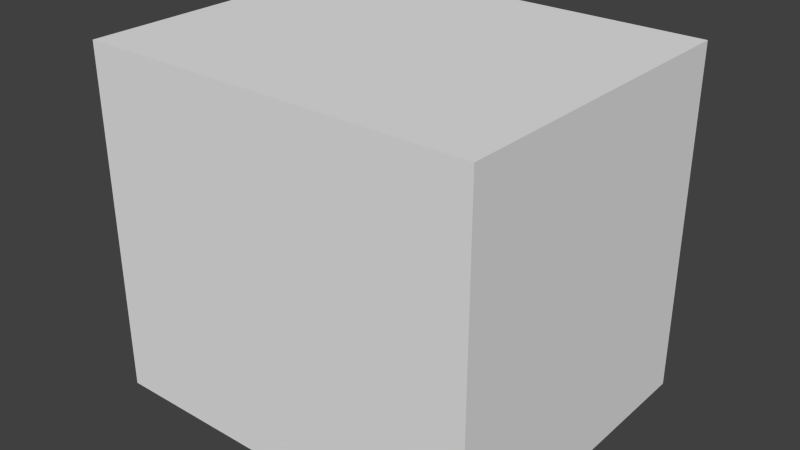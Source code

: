 # Source: exporter.blend  (saved by Blender 2.66.0; exported with 4.5.12 LTS)
import bpy
from mathutils import Matrix  # noqa: F401  (used for matrix-valued properties, if any)

bpy.ops.wm.read_factory_settings(use_empty=True)
scene = bpy.context.scene
scene.name = 'Scene'

# ---- collections
col_collection_1 = bpy.data.collections.new('Collection 1'); scene.collection.children.link(col_collection_1)
col_collection_15 = bpy.data.collections.new('Collection 15'); scene.collection.children.link(col_collection_15)
col_collection_15.hide_render = True
col_collection_15.hide_viewport = True

# ---- world
world_world = bpy.data.worlds.new('World'); scene.world = world_world
world_world.color = (0.05088, 0.05088, 0.05088)
world_world.use_sun_shadow = False
world_world.sun_shadow_jitter_overblur = 0.0
world_world.cycles.sampling_method = 'MANUAL'
world_world.cycles.sample_map_resolution = 256

# ---- meshes
me_tree0 = bpy.data.meshes.new('tree0')
me_tree0.from_pydata([(-1.31, -1.475, -0.03103), (-1.31, 1.279, -0.03103), (2.013, 1.279, -0.03103), (2.013, -1.475, -0.03103), (-1.31, -1.475, 2.888), (-1.31, 1.279, 2.888), (2.013, 1.279, 2.888), (2.013, -1.475, 2.888), (-0.7734, -1.002, -0.02214), (-0.3463, -0.4791, -0.02214), (-0.1437, -0.6446, -0.02214), (-0.5707, -1.167, -0.02214), (-0.7734, -1.002, 1.229), (-0.3463, -0.4791, 1.229), (-0.1437, -0.6446, 1.229), (-0.5707, -1.167, 1.229), (1.324, -0.6707, 0.1758), (1.68, -0.9289, 0.4474), (1.188, -1.089, 0.4474), (0.8848, -0.6707, 0.4474), (1.188, -0.2528, 0.4474), (1.68, -0.4124, 0.4474), (1.46, -1.089, 0.8868), (0.9687, -0.9289, 0.8868), (0.9687, -0.4124, 0.8868), (1.46, -0.2528, 0.8868), (1.764, -0.6707, 0.8868), (1.324, -0.6707, 1.158), (1.533, -0.8225, 0.2492), (1.453, -1.068, 0.4088), (1.244, -0.9163, 0.2492), (1.533, -0.5189, 0.2492), (1.742, -0.6707, 0.4088), (0.9861, -0.9163, 0.4088), (1.066, -0.6707, 0.2492), (0.9861, -0.4251, 0.4088), (1.244, -0.4251, 0.2492), (1.453, -0.2733, 0.4088), (1.791, -0.5189, 0.6671), (1.791, -0.8225, 0.6671), (1.613, -1.068, 0.6671), (1.324, -1.162, 0.6671), (1.035, -1.068, 0.6671), (0.857, -0.8225, 0.6671), (0.857, -0.5189, 0.6671), (1.035, -0.2733, 0.6671), (1.324, -0.1794, 0.6671), (1.613, -0.2733, 0.6671), (1.662, -0.9163, 0.9253), (1.195, -1.068, 0.9253), (0.9063, -0.6707, 0.9253), (1.195, -0.2733, 0.9253), (1.662, -0.4251, 0.9253), (1.582, -0.6707, 1.085), (1.404, -0.9163, 1.085), (1.115, -0.8225, 1.085), (1.115, -0.5189, 1.085), (1.404, -0.4251, 1.085), (2.013, 1.279, -0.03103), (2.013, -1.475, -0.03103), (2.013, 1.279, 2.888), (2.013, -1.475, 2.888), (-1.31, -1.475, -0.03103), (-1.31, 1.279, -0.03103), (-1.31, -1.475, 2.888), (-1.31, 1.279, 2.888), (-1.31, 1.279, 2.888), (2.013, 1.279, 2.888), (2.013, 1.279, -0.03103), (-1.31, 1.279, -0.03103), (2.013, -1.475, 2.888), (-1.31, -1.475, 2.888), (-1.31, -1.475, -0.03103), (2.013, -1.475, -0.03103), (-0.7734, -1.002, 1.229), (-0.7734, -1.002, 1.229), (-0.3463, -0.4791, 1.229), (-0.3463, -0.4791, 1.229), (-0.3463, -0.4791, -0.02214), (-0.3463, -0.4791, -0.02214), (-0.7734, -1.002, -0.02214), (-0.7734, -1.002, -0.02214), (-0.1437, -0.6446, 1.229), (-0.1437, -0.6446, 1.229), (-0.1437, -0.6446, -0.02214), (-0.1437, -0.6446, -0.02214), (-0.5707, -1.167, 1.229), (-0.5707, -1.167, 1.229), (-0.5707, -1.167, -0.02214), (-0.5707, -1.167, -0.02214), (1.533, -0.8225, 0.2492), (1.533, -0.8225, 0.2492), (1.533, -0.8225, 0.2492), (1.533, -0.8225, 0.2492), (1.533, -0.8225, 0.2492), (1.68, -0.9289, 0.4474), (1.68, -0.9289, 0.4474), (1.68, -0.9289, 0.4474), (1.68, -0.9289, 0.4474), (1.453, -1.068, 0.4088), (1.453, -1.068, 0.4088), (1.453, -1.068, 0.4088), (1.453, -1.068, 0.4088), (1.453, -1.068, 0.4088), (1.188, -1.089, 0.4474), (1.188, -1.089, 0.4474), (1.188, -1.089, 0.4474), (1.188, -1.089, 0.4474), (1.244, -0.9163, 0.2492), (1.244, -0.9163, 0.2492), (1.244, -0.9163, 0.2492), (1.244, -0.9163, 0.2492), (1.244, -0.9163, 0.2492), (1.324, -0.6707, 0.1758), (1.324, -0.6707, 0.1758), (1.324, -0.6707, 0.1758), (1.324, -0.6707, 0.1758), (1.533, -0.5189, 0.2492), (1.533, -0.5189, 0.2492), (1.533, -0.5189, 0.2492), (1.533, -0.5189, 0.2492), (1.533, -0.5189, 0.2492), (1.68, -0.4124, 0.4474), (1.68, -0.4124, 0.4474), (1.68, -0.4124, 0.4474), (1.68, -0.4124, 0.4474), (1.742, -0.6707, 0.4088), (1.742, -0.6707, 0.4088), (1.742, -0.6707, 0.4088), (1.742, -0.6707, 0.4088), (1.742, -0.6707, 0.4088), (0.9861, -0.9163, 0.4088), (0.9861, -0.9163, 0.4088), (0.9861, -0.9163, 0.4088), (0.9861, -0.9163, 0.4088), (0.9861, -0.9163, 0.4088), (0.8848, -0.6707, 0.4474), (0.8848, -0.6707, 0.4474), (0.8848, -0.6707, 0.4474), (0.8848, -0.6707, 0.4474), (1.066, -0.6707, 0.2492), (1.066, -0.6707, 0.2492), (1.066, -0.6707, 0.2492), (1.066, -0.6707, 0.2492), (1.066, -0.6707, 0.2492), (0.9861, -0.4251, 0.4088), (0.9861, -0.4251, 0.4088), (0.9861, -0.4251, 0.4088), (0.9861, -0.4251, 0.4088), (0.9861, -0.4251, 0.4088), (1.188, -0.2528, 0.4474), (1.188, -0.2528, 0.4474), (1.188, -0.2528, 0.4474), (1.188, -0.2528, 0.4474), (1.244, -0.4251, 0.2492), (1.244, -0.4251, 0.2492), (1.244, -0.4251, 0.2492), (1.244, -0.4251, 0.2492), (1.244, -0.4251, 0.2492), (1.453, -0.2733, 0.4088), (1.453, -0.2733, 0.4088), (1.453, -0.2733, 0.4088), (1.453, -0.2733, 0.4088), (1.453, -0.2733, 0.4088), (1.791, -0.5189, 0.6671), (1.791, -0.5189, 0.6671), (1.791, -0.5189, 0.6671), (1.791, -0.5189, 0.6671), (1.791, -0.5189, 0.6671), (1.764, -0.6707, 0.8868), (1.764, -0.6707, 0.8868), (1.764, -0.6707, 0.8868), (1.764, -0.6707, 0.8868), (1.791, -0.8225, 0.6671), (1.791, -0.8225, 0.6671), (1.791, -0.8225, 0.6671), (1.791, -0.8225, 0.6671), (1.791, -0.8225, 0.6671), (1.613, -1.068, 0.6671), (1.613, -1.068, 0.6671), (1.613, -1.068, 0.6671), (1.613, -1.068, 0.6671), (1.613, -1.068, 0.6671), (1.46, -1.089, 0.8868), (1.46, -1.089, 0.8868), (1.46, -1.089, 0.8868), (1.46, -1.089, 0.8868), (1.324, -1.162, 0.6671), (1.324, -1.162, 0.6671), (1.324, -1.162, 0.6671), (1.324, -1.162, 0.6671), (1.324, -1.162, 0.6671), (1.035, -1.068, 0.6671), (1.035, -1.068, 0.6671), (1.035, -1.068, 0.6671), (1.035, -1.068, 0.6671), (1.035, -1.068, 0.6671), (0.9687, -0.9289, 0.8868), (0.9687, -0.9289, 0.8868), (0.9687, -0.9289, 0.8868), (0.9687, -0.9289, 0.8868), (0.857, -0.8225, 0.6671), (0.857, -0.8225, 0.6671), (0.857, -0.8225, 0.6671), (0.857, -0.8225, 0.6671), (0.857, -0.8225, 0.6671), (0.857, -0.5189, 0.6671), (0.857, -0.5189, 0.6671), (0.857, -0.5189, 0.6671), (0.857, -0.5189, 0.6671), (0.857, -0.5189, 0.6671), (0.9687, -0.4124, 0.8868), (0.9687, -0.4124, 0.8868), (0.9687, -0.4124, 0.8868), (0.9687, -0.4124, 0.8868), (1.035, -0.2733, 0.6671), (1.035, -0.2733, 0.6671), (1.035, -0.2733, 0.6671), (1.035, -0.2733, 0.6671), (1.035, -0.2733, 0.6671), (1.324, -0.1794, 0.6671), (1.324, -0.1794, 0.6671), (1.324, -0.1794, 0.6671), (1.324, -0.1794, 0.6671), (1.324, -0.1794, 0.6671), (1.46, -0.2528, 0.8868), (1.46, -0.2528, 0.8868), (1.46, -0.2528, 0.8868), (1.46, -0.2528, 0.8868), (1.613, -0.2733, 0.6671), (1.613, -0.2733, 0.6671), (1.613, -0.2733, 0.6671), (1.613, -0.2733, 0.6671), (1.613, -0.2733, 0.6671), (1.662, -0.9163, 0.9253), (1.662, -0.9163, 0.9253), (1.662, -0.9163, 0.9253), (1.662, -0.9163, 0.9253), (1.662, -0.9163, 0.9253), (1.195, -1.068, 0.9253), (1.195, -1.068, 0.9253), (1.195, -1.068, 0.9253), (1.195, -1.068, 0.9253), (1.195, -1.068, 0.9253), (0.9063, -0.6707, 0.9253), (0.9063, -0.6707, 0.9253), (0.9063, -0.6707, 0.9253), (0.9063, -0.6707, 0.9253), (0.9063, -0.6707, 0.9253), (1.195, -0.2733, 0.9253), (1.195, -0.2733, 0.9253), (1.195, -0.2733, 0.9253), (1.195, -0.2733, 0.9253), (1.195, -0.2733, 0.9253), (1.662, -0.4251, 0.9253), (1.662, -0.4251, 0.9253), (1.662, -0.4251, 0.9253), (1.662, -0.4251, 0.9253), (1.662, -0.4251, 0.9253), (1.582, -0.6707, 1.085), (1.582, -0.6707, 1.085), (1.582, -0.6707, 1.085), (1.582, -0.6707, 1.085), (1.582, -0.6707, 1.085), (1.324, -0.6707, 1.158), (1.324, -0.6707, 1.158), (1.324, -0.6707, 1.158), (1.324, -0.6707, 1.158), (1.404, -0.9163, 1.085), (1.404, -0.9163, 1.085), (1.404, -0.9163, 1.085), (1.404, -0.9163, 1.085), (1.404, -0.9163, 1.085), (1.115, -0.8225, 1.085), (1.115, -0.8225, 1.085), (1.115, -0.8225, 1.085), (1.115, -0.8225, 1.085), (1.115, -0.8225, 1.085), (1.115, -0.5189, 1.085), (1.115, -0.5189, 1.085), (1.115, -0.5189, 1.085), (1.115, -0.5189, 1.085), (1.115, -0.5189, 1.085), (1.404, -0.4251, 1.085), (1.404, -0.4251, 1.085), (1.404, -0.4251, 1.085), (1.404, -0.4251, 1.085), (1.404, -0.4251, 1.085)], [], [(66, 6, 2, 1), (70, 71, 72, 3), (0, 69, 68, 73), (7, 67, 5, 4), (12, 13, 9, 8), (76, 14, 10, 78), (82, 15, 11, 84), (86, 74, 80, 88), (81, 79, 85, 89), (87, 83, 77, 75), (16, 90, 30), (17, 28, 32), (113, 109, 34), (114, 141, 36), (115, 155, 117), (95, 127, 39), (18, 29, 41), (19, 33, 43), (20, 35, 45), (122, 37, 47), (97, 174, 178), (106, 188, 192), (138, 202, 206), (152, 216, 220), (123, 230, 164), (183, 48, 54), (197, 49, 55), (211, 50, 56), (225, 51, 57), (169, 52, 259), (108, 100, 104), (112, 91, 101), (93, 96, 99), (126, 31, 21), (130, 92, 118), (94, 116, 120), (140, 132, 136), (144, 110, 133), (111, 105, 131), (154, 146, 150), (158, 142, 147), (143, 137, 145), (119, 160, 124), (121, 156, 161), (157, 151, 159), (173, 38, 26), (177, 128, 165), (129, 125, 167), (187, 40, 22), (191, 102, 179), (103, 98, 181), (201, 42, 23), (205, 134, 193), (135, 107, 195), (215, 44, 24), (219, 148, 207), (149, 139, 209), (229, 46, 25), (233, 162, 221), (163, 153, 223), (180, 235, 185), (182, 175, 236), (176, 170, 234), (194, 240, 199), (196, 189, 241), (190, 184, 239), (208, 245, 213), (210, 203, 246), (204, 198, 244), (222, 250, 227), (224, 217, 251), (218, 212, 249), (166, 255, 171), (168, 231, 256), (232, 226, 254), (268, 53, 27), (272, 237, 260), (238, 172, 262), (273, 269, 264), (277, 242, 270), (243, 186, 271), (278, 274, 265), (282, 247, 275), (248, 200, 276), (283, 279, 266), (287, 252, 280), (253, 214, 281), (261, 284, 267), (263, 257, 285), (258, 228, 286), (60, 61, 59, 58), (64, 65, 63, 62)])
_uv = me_tree0.uv_layers.new(name='UVMap')
_uv.uv.foreach_set('vector', [0.3455, 0.3917, 0.3443, 0.001052, 0.6874, 0.0, 0.6886, 0.3907, 0.001199, 0.3917, 0.0, 0.001053, 0.3431, 0.0, 0.3443, 0.3907, 0.668, 0.7834, 0.3443, 0.7824, 0.3455, 0.3917, 0.6692, 0.3927, 0.6896, 0.3917, 0.6886, 0.06796, 0.999, 0.06701, 1.0, 0.3908, 0.3443, 0.8835, 0.2674, 0.8798, 0.2669, 0.7358, 0.3438, 0.7395, 0.8561, 0.7547, 0.8799, 0.7546, 0.8803, 0.9017, 0.8565, 0.9018, 0.2669, 0.8832, 0.2055, 0.8829, 0.205, 0.7358, 0.2665, 0.7361, 0.8318, 0.7547, 0.8556, 0.7546, 0.8561, 0.9017, 0.8323, 0.9018, 0.5588, 0.8627, 0.5588, 0.7834, 0.5896, 0.7834, 0.5895, 0.8627, 0.4499, 0.7834, 0.4498, 0.8566, 0.4234, 0.8626, 0.4234, 0.7893, 0.1562, 0.7835, 0.1331, 0.7639, 0.1678, 0.7555, 0.02603, 0.7743, 0.02974, 0.748, 0.05302, 0.7597, 0.1562, 0.7835, 0.1678, 0.7555, 0.1865, 0.7858, 0.1562, 0.7835, 0.1865, 0.7858, 0.1634, 0.813, 0.1562, 0.7835, 0.1634, 0.813, 0.1304, 0.7994, 0.02603, 0.7743, 0.05302, 0.7597, 0.04667, 0.7944, 0.727, 0.7794, 0.744, 0.8059, 0.7101, 0.8046, 0.4046, 0.8356, 0.4234, 0.849, 0.3928, 0.8632, 0.3759, 0.7834, 0.3921, 0.8067, 0.3566, 0.8064, 0.611, 0.7834, 0.6371, 0.7903, 0.6074, 0.8102, 0.02603, 0.7743, 0.04667, 0.7944, 0.01948, 0.8041, 0.727, 0.7794, 0.7101, 0.8046, 0.696, 0.7737, 0.4046, 0.8356, 0.3928, 0.8632, 0.3735, 0.8371, 0.6635, 0.8073, 0.6692, 0.8382, 0.6383, 0.8242, 0.08306, 0.7535, 0.1073, 0.7721, 0.0802, 0.7822, 0.6932, 0.8298, 0.6989, 0.8533, 0.6692, 0.8335, 0.8056, 0.771, 0.8318, 0.7835, 0.8088, 0.8013, 0.7531, 0.8014, 0.7778, 0.7835, 0.7779, 0.8192, 0.6131, 0.8411, 0.6396, 0.8581, 0.6095, 0.865, 0.07227, 0.8125, 0.1009, 0.8068, 0.08019, 0.8342, 0.7509, 0.7757, 0.744, 0.8059, 0.727, 0.7794, 0.1678, 0.7555, 0.1331, 0.7639, 0.1447, 0.7358, 0.1331, 0.7639, 0.1169, 0.7501, 0.1447, 0.7358, 0.05302, 0.7597, 0.06327, 0.7358, 0.08306, 0.7535, 0.1073, 0.7798, 0.1331, 0.7639, 0.1304, 0.7994, 0.1331, 0.7639, 0.1562, 0.7835, 0.1304, 0.7994, 0.4229, 0.8141, 0.4234, 0.849, 0.4046, 0.8356, 0.1865, 0.7858, 0.1678, 0.7555, 0.1981, 0.7578, 0.1678, 0.7555, 0.1759, 0.7358, 0.1981, 0.7578, 0.406, 0.7834, 0.3921, 0.8067, 0.3759, 0.7834, 0.1634, 0.813, 0.1865, 0.7858, 0.1936, 0.8154, 0.4229, 0.8141, 0.4046, 0.8356, 0.3921, 0.8067, 0.1304, 0.7994, 0.1375, 0.8289, 0.1122, 0.8106, 0.1304, 0.7994, 0.1634, 0.813, 0.1375, 0.8289, 0.6672, 0.7834, 0.6635, 0.8073, 0.6371, 0.7903, 0.04667, 0.7944, 0.0802, 0.7822, 0.07227, 0.8125, 0.04667, 0.7944, 0.05302, 0.7597, 0.0802, 0.7822, 0.05302, 0.7597, 0.08306, 0.7535, 0.0802, 0.7822, 0.7101, 0.8046, 0.7241, 0.8355, 0.6932, 0.8298, 0.7101, 0.8046, 0.744, 0.8059, 0.7241, 0.8355, 0.744, 0.8059, 0.7509, 0.832, 0.7241, 0.8355, 0.7817, 0.7546, 0.8151, 0.7546, 0.8056, 0.771, 0.6874, 0.7546, 0.7213, 0.7559, 0.696, 0.7737, 0.7213, 0.7559, 0.727, 0.7794, 0.696, 0.7737, 0.3566, 0.8064, 0.3735, 0.8371, 0.3443, 0.835, 0.3566, 0.8064, 0.3921, 0.8067, 0.3735, 0.8371, 0.3921, 0.8067, 0.4046, 0.8356, 0.3735, 0.8371, 0.6074, 0.8102, 0.6383, 0.8242, 0.6131, 0.8411, 0.6074, 0.8102, 0.6371, 0.7903, 0.6383, 0.8242, 0.6371, 0.7903, 0.6635, 0.8073, 0.6383, 0.8242, 0.7241, 0.8355, 0.6989, 0.8533, 0.6932, 0.8298, 0.01948, 0.8041, 0.04667, 0.7944, 0.04667, 0.8266, 0.04667, 0.7944, 0.07227, 0.8125, 0.04667, 0.8266, 0.696, 0.7737, 0.6762, 0.8033, 0.6693, 0.7772, 0.696, 0.7737, 0.7101, 0.8046, 0.6762, 0.8033, 0.7101, 0.8046, 0.6932, 0.8298, 0.6762, 0.8033, 0.3735, 0.8371, 0.3574, 0.8629, 0.3443, 0.835, 0.3735, 0.8371, 0.3928, 0.8632, 0.3574, 0.8629, 0.7817, 0.7546, 0.8056, 0.771, 0.7778, 0.7835, 0.6383, 0.8242, 0.6396, 0.8581, 0.6131, 0.8411, 0.6383, 0.8242, 0.6692, 0.8382, 0.6396, 0.8581, 0.6692, 0.8382, 0.6657, 0.865, 0.6396, 0.8581, 0.0802, 0.7822, 0.1009, 0.8068, 0.07227, 0.8125, 0.0802, 0.7822, 0.1073, 0.7721, 0.1009, 0.8068, 0.6074, 0.8102, 0.6131, 0.8411, 0.5896, 0.8354, 0.8318, 0.8191, 0.8152, 0.848, 0.8057, 0.8317, 0.053, 0.8439, 0.04667, 0.8266, 0.08019, 0.8342, 0.04667, 0.8266, 0.07227, 0.8125, 0.08019, 0.8342, 0.8088, 0.8013, 0.8318, 0.8191, 0.8057, 0.8317, 0.8088, 0.8013, 0.8318, 0.7835, 0.8318, 0.8191, 0.6762, 0.8033, 0.6932, 0.8298, 0.6692, 0.8335, 0.7779, 0.8192, 0.8088, 0.8013, 0.8057, 0.8317, 0.7779, 0.8192, 0.7778, 0.7835, 0.8088, 0.8013, 0.7778, 0.7835, 0.8056, 0.771, 0.8088, 0.8013, 0.7818, 0.8481, 0.7779, 0.8192, 0.8057, 0.8317, 0.7818, 0.8481, 0.7509, 0.8302, 0.7779, 0.8192, 0.7509, 0.8302, 0.7531, 0.8014, 0.7779, 0.8192, 0.8152, 0.848, 0.7818, 0.8481, 0.8057, 0.8317, 0.08019, 0.8342, 0.1009, 0.8068, 0.1072, 0.8241, 0.5896, 0.8354, 0.6131, 0.8411, 0.6095, 0.865, 0.3443, 0.7348, 0.02053, 0.7358, 0.01948, 0.3927, 0.3432, 0.3917, 0.9628, 0.7275, 0.6692, 0.7546, 0.6703, 0.4188, 0.9638, 0.3917])
_ca = me_tree0.color_attributes.new('Col', 'BYTE_COLOR', 'CORNER')
_ca.data.foreach_set('color', [0.4508, 0.4508, 0.4508, 1.0, 0.4508, 0.4508, 0.4508, 1.0, 0.4452, 0.4452, 0.4452, 1.0, 0.4508, 0.4508, 0.4508, 1.0, 0.4508, 0.4508, 0.4508, 1.0, 0.4508, 0.4508, 0.4508, 1.0, 0.4508, 0.4508, 0.4508, 1.0, 0.4508, 0.4508, 0.4508, 1.0, 0.4508, 0.4508, 0.4508, 1.0, 0.4508, 0.4508, 0.4508, 1.0, 0.4452, 0.4452, 0.4452, 1.0, 0.4508, 0.4508, 0.4508, 1.0, 0.4508, 0.4508, 0.4508, 1.0, 0.4508, 0.4508, 0.4508, 1.0, 0.4508, 0.4508, 0.4508, 1.0, 0.4508, 0.4508, 0.4508, 1.0, 0.4508, 0.4072, 0.4125, 1.0, 0.4508, 0.4233, 0.4233, 1.0, 0.4508, 0.4452, 0.4452, 1.0, 0.4508, 0.4452, 0.4452, 1.0, 0.4508, 0.4452, 0.4452, 1.0, 0.4508, 0.4508, 0.4508, 1.0, 0.4508, 0.4452, 0.4452, 1.0, 0.4508, 0.4452, 0.4452, 1.0, 0.4508, 0.4508, 0.4508, 1.0, 0.4508, 0.4452, 0.4452, 1.0, 0.4508, 0.4452, 0.4452, 1.0, 0.4508, 0.4452, 0.4452, 1.0, 0.4508, 0.4452, 0.4452, 1.0, 0.4508, 0.4125, 0.4125, 1.0, 0.4508, 0.4452, 0.4452, 1.0, 0.4508, 0.4452, 0.4452, 1.0, 0.4508, 0.4452, 0.4452, 1.0, 0.4508, 0.4452, 0.4452, 1.0, 0.4508, 0.4452, 0.4452, 1.0, 0.4508, 0.4342, 0.4342, 1.0, 0.4508, 0.4452, 0.4452, 1.0, 0.4508, 0.4508, 0.4508, 1.0, 0.4508, 0.4452, 0.4452, 1.0, 0.4508, 0.4452, 0.4452, 1.0, 0.4452, 0.4508, 0.4452, 1.0, 0.4452, 0.4508, 0.4452, 1.0, 0.4452, 0.4508, 0.4452, 1.0, 0.4452, 0.4508, 0.4452, 1.0, 0.4452, 0.4508, 0.4452, 1.0, 0.4397, 0.4508, 0.4397, 1.0, 0.4452, 0.4508, 0.4452, 1.0, 0.4452, 0.4508, 0.4452, 1.0, 0.4452, 0.4508, 0.4452, 1.0, 0.4452, 0.4508, 0.4452, 1.0, 0.4452, 0.4452, 0.4452, 1.0, 0.4452, 0.4508, 0.4452, 1.0, 0.4452, 0.4508, 0.4452, 1.0, 0.4452, 0.4508, 0.4452, 1.0, 0.4452, 0.4508, 0.4452, 1.0, 0.4452, 0.4508, 0.4452, 1.0, 0.4452, 0.4508, 0.4452, 1.0, 0.4452, 0.4508, 0.4452, 1.0, 0.4452, 0.4508, 0.4452, 1.0, 0.4452, 0.4508, 0.4452, 1.0, 0.4452, 0.4508, 0.4452, 1.0, 0.4452, 0.4508, 0.4452, 1.0, 0.4452, 0.4508, 0.4452, 1.0, 0.4452, 0.4508, 0.4452, 1.0, 0.4452, 0.4508, 0.4452, 1.0, 0.4452, 0.4452, 0.4452, 1.0, 0.4452, 0.4508, 0.4452, 1.0, 0.4452, 0.4508, 0.4452, 1.0, 0.4452, 0.4508, 0.4452, 1.0, 0.4452, 0.4508, 0.4452, 1.0, 0.4452, 0.4508, 0.4452, 1.0, 0.4452, 0.4508, 0.4452, 1.0, 0.4452, 0.4508, 0.4452, 1.0, 0.4452, 0.4508, 0.4452, 1.0, 0.4452, 0.4508, 0.4452, 1.0, 0.4452, 0.4508, 0.4452, 1.0, 0.4452, 0.4508, 0.4452, 1.0, 0.4452, 0.4508, 0.4452, 1.0, 0.4452, 0.4508, 0.4452, 1.0, 0.4452, 0.4508, 0.4452, 1.0, 0.4452, 0.4508, 0.4452, 1.0, 0.4452, 0.4508, 0.4452, 1.0, 0.4452, 0.4508, 0.4452, 1.0, 0.4452, 0.4508, 0.4452, 1.0, 0.4452, 0.4508, 0.4452, 1.0, 0.4452, 0.4508, 0.4452, 1.0, 0.4452, 0.4508, 0.4452, 1.0, 0.4452, 0.4508, 0.4452, 1.0, 0.4452, 0.4508, 0.4452, 1.0, 0.4452, 0.4508, 0.4452, 1.0, 0.4452, 0.4508, 0.4452, 1.0, 0.4508, 0.4508, 0.4508, 1.0, 0.4452, 0.4452, 0.4452, 1.0, 0.4452, 0.4508, 0.4452, 1.0, 0.4452, 0.4508, 0.4452, 1.0, 0.4452, 0.4508, 0.4452, 1.0, 0.4452, 0.4508, 0.4452, 1.0, 0.4452, 0.4508, 0.4452, 1.0, 0.4452, 0.4508, 0.4452, 1.0, 0.4452, 0.4508, 0.4452, 1.0, 0.4452, 0.4508, 0.4452, 1.0, 0.4452, 0.4508, 0.4452, 1.0, 0.4452, 0.4508, 0.4452, 1.0, 0.4452, 0.4508, 0.4452, 1.0, 0.4452, 0.4508, 0.4452, 1.0, 0.4452, 0.4508, 0.4452, 1.0, 0.4452, 0.4508, 0.4452, 1.0, 0.4452, 0.4508, 0.4452, 1.0, 0.4452, 0.4508, 0.4452, 1.0, 0.4397, 0.4508, 0.4397, 1.0, 0.4452, 0.4508, 0.4452, 1.0, 0.4452, 0.4508, 0.4452, 1.0, 0.4397, 0.4508, 0.4397, 1.0, 0.4452, 0.4508, 0.4452, 1.0, 0.4452, 0.4508, 0.4452, 1.0, 0.4452, 0.4508, 0.4452, 1.0, 0.4452, 0.4508, 0.4452, 1.0, 0.4452, 0.4508, 0.4452, 1.0, 0.4452, 0.4508, 0.4452, 1.0, 0.4452, 0.4508, 0.4452, 1.0, 0.4452, 0.4508, 0.4452, 1.0, 0.4452, 0.4508, 0.4452, 1.0, 0.4452, 0.4508, 0.4452, 1.0, 0.4452, 0.4508, 0.4452, 1.0, 0.4452, 0.4508, 0.4452, 1.0, 0.4452, 0.4508, 0.4452, 1.0, 0.4452, 0.4508, 0.4452, 1.0, 0.4452, 0.4508, 0.4452, 1.0, 0.4452, 0.4452, 0.4452, 1.0, 0.4452, 0.4508, 0.4452, 1.0, 0.4452, 0.4508, 0.4452, 1.0, 0.4452, 0.4452, 0.4452, 1.0, 0.4452, 0.4452, 0.4452, 1.0, 0.4452, 0.4452, 0.4452, 1.0, 0.4452, 0.4452, 0.4452, 1.0, 0.4452, 0.4452, 0.4452, 1.0, 0.4452, 0.4508, 0.4452, 1.0, 0.4452, 0.4508, 0.4452, 1.0, 0.4452, 0.4508, 0.4452, 1.0, 0.4452, 0.4508, 0.4452, 1.0, 0.4452, 0.4508, 0.4452, 1.0, 0.4452, 0.4508, 0.4452, 1.0, 0.4452, 0.4508, 0.4452, 1.0, 0.4452, 0.4508, 0.4452, 1.0, 0.4452, 0.4508, 0.4452, 1.0, 0.4452, 0.4508, 0.4452, 1.0, 0.4452, 0.4508, 0.4452, 1.0, 0.4452, 0.4508, 0.4452, 1.0, 0.4452, 0.4508, 0.4452, 1.0, 0.4452, 0.4508, 0.4452, 1.0, 0.4452, 0.4508, 0.4452, 1.0, 0.4452, 0.4508, 0.4452, 1.0, 0.4452, 0.4508, 0.4452, 1.0, 0.4452, 0.4508, 0.4452, 1.0, 0.4452, 0.4508, 0.4452, 1.0, 0.4452, 0.4508, 0.4452, 1.0, 0.4452, 0.4508, 0.4452, 1.0, 0.4452, 0.4508, 0.4452, 1.0, 0.4452, 0.4508, 0.4452, 1.0, 0.4452, 0.4508, 0.4452, 1.0, 0.4452, 0.4508, 0.4452, 1.0, 0.4452, 0.4508, 0.4452, 1.0, 0.4452, 0.4508, 0.4452, 1.0, 0.4452, 0.4508, 0.4452, 1.0, 0.4452, 0.4508, 0.4452, 1.0, 0.4452, 0.4508, 0.4452, 1.0, 0.4452, 0.4508, 0.4452, 1.0, 0.4452, 0.4508, 0.4452, 1.0, 0.4452, 0.4508, 0.4452, 1.0, 0.4452, 0.4508, 0.4452, 1.0, 0.4452, 0.4508, 0.4452, 1.0, 0.4452, 0.4508, 0.4452, 1.0, 0.4452, 0.4508, 0.4452, 1.0, 0.4452, 0.4452, 0.4452, 1.0, 0.4452, 0.4452, 0.4452, 1.0, 0.4452, 0.4508, 0.4452, 1.0, 0.4452, 0.4452, 0.4452, 1.0, 0.4452, 0.4452, 0.4452, 1.0, 0.4452, 0.4508, 0.4452, 1.0, 0.4452, 0.4508, 0.4452, 1.0, 0.4508, 0.4508, 0.4508, 1.0, 0.4397, 0.4508, 0.4397, 1.0, 0.4452, 0.4508, 0.4452, 1.0, 0.4452, 0.4508, 0.4452, 1.0, 0.4452, 0.4508, 0.4452, 1.0, 0.4452, 0.4508, 0.4452, 1.0, 0.4452, 0.4508, 0.4452, 1.0, 0.4452, 0.4508, 0.4452, 1.0, 0.4452, 0.4508, 0.4452, 1.0, 0.4452, 0.4508, 0.4452, 1.0, 0.4452, 0.4508, 0.4452, 1.0, 0.4452, 0.4508, 0.4452, 1.0, 0.4452, 0.4508, 0.4452, 1.0, 0.4452, 0.4508, 0.4452, 1.0, 0.4452, 0.4508, 0.4452, 1.0, 0.4452, 0.4508, 0.4452, 1.0, 0.4452, 0.4508, 0.4452, 1.0, 0.4452, 0.4508, 0.4452, 1.0, 0.4452, 0.4508, 0.4452, 1.0, 0.4452, 0.4508, 0.4452, 1.0, 0.4452, 0.4508, 0.4452, 1.0, 0.4452, 0.4508, 0.4452, 1.0, 0.4452, 0.4508, 0.4452, 1.0, 0.4452, 0.4508, 0.4452, 1.0, 0.4452, 0.4508, 0.4452, 1.0, 0.4452, 0.4508, 0.4452, 1.0, 0.4452, 0.4508, 0.4452, 1.0, 0.4452, 0.4508, 0.4452, 1.0, 0.4452, 0.4508, 0.4452, 1.0, 0.4452, 0.4508, 0.4452, 1.0, 0.4452, 0.4508, 0.4452, 1.0, 0.4452, 0.4508, 0.4452, 1.0, 0.4452, 0.4508, 0.4452, 1.0, 0.4452, 0.4508, 0.4452, 1.0, 0.4452, 0.4508, 0.4452, 1.0, 0.4452, 0.4508, 0.4452, 1.0, 0.4452, 0.4508, 0.4452, 1.0, 0.4452, 0.4508, 0.4452, 1.0, 0.4452, 0.4508, 0.4452, 1.0, 0.4452, 0.4508, 0.4452, 1.0, 0.4452, 0.4508, 0.4452, 1.0, 0.4452, 0.4508, 0.4452, 1.0, 0.4452, 0.4508, 0.4452, 1.0, 0.4452, 0.4508, 0.4452, 1.0, 0.4452, 0.4452, 0.4452, 1.0, 0.4452, 0.4508, 0.4452, 1.0, 0.4452, 0.4508, 0.4452, 1.0, 0.4452, 0.4508, 0.4452, 1.0, 0.4452, 0.4508, 0.4452, 1.0, 0.4452, 0.4508, 0.4452, 1.0, 0.4397, 0.4508, 0.4397, 1.0, 0.4452, 0.4508, 0.4452, 1.0, 0.4397, 0.4508, 0.4397, 1.0, 0.4452, 0.4508, 0.4452, 1.0, 0.4452, 0.4508, 0.4452, 1.0, 0.4452, 0.4508, 0.4452, 1.0, 0.4452, 0.4508, 0.4452, 1.0, 0.4452, 0.4508, 0.4452, 1.0, 0.4452, 0.4508, 0.4452, 1.0, 0.4452, 0.4508, 0.4452, 1.0, 0.4452, 0.4508, 0.4452, 1.0, 0.4452, 0.4508, 0.4452, 1.0, 0.4452, 0.4508, 0.4452, 1.0, 0.4452, 0.4508, 0.4452, 1.0, 0.4452, 0.4508, 0.4452, 1.0, 0.4452, 0.4508, 0.4452, 1.0, 0.4452, 0.4508, 0.4452, 1.0, 0.4452, 0.4508, 0.4452, 1.0, 0.4452, 0.4508, 0.4452, 1.0, 0.4452, 0.4508, 0.4452, 1.0, 0.4452, 0.4508, 0.4452, 1.0, 0.4452, 0.4508, 0.4452, 1.0, 0.4452, 0.4508, 0.4452, 1.0, 0.4452, 0.4508, 0.4452, 1.0, 0.4452, 0.4452, 0.4452, 1.0, 0.4452, 0.4508, 0.4452, 1.0, 0.4452, 0.4508, 0.4452, 1.0, 0.4452, 0.4452, 0.4452, 1.0, 0.4452, 0.4452, 0.4452, 1.0, 0.4452, 0.4452, 0.4452, 1.0, 0.4452, 0.4452, 0.4452, 1.0, 0.4452, 0.4452, 0.4452, 1.0, 0.4452, 0.4508, 0.4452, 1.0, 0.4452, 0.4508, 0.4452, 1.0, 0.4452, 0.4508, 0.4452, 1.0, 0.4452, 0.4508, 0.4452, 1.0, 0.4452, 0.4508, 0.4452, 1.0, 0.4452, 0.4508, 0.4452, 1.0, 0.4452, 0.4508, 0.4452, 1.0, 0.4508, 0.4508, 0.4508, 1.0, 0.4452, 0.4508, 0.4452, 1.0, 0.4452, 0.4508, 0.4452, 1.0, 0.4452, 0.4508, 0.4452, 1.0, 0.4452, 0.4508, 0.4452, 1.0, 0.4452, 0.4508, 0.4452, 1.0, 0.4452, 0.4508, 0.4452, 1.0, 0.4452, 0.4508, 0.4452, 1.0, 0.4452, 0.4508, 0.4452, 1.0, 0.4452, 0.4508, 0.4452, 1.0, 0.4452, 0.4508, 0.4452, 1.0, 0.007499, 0.4508, 0.0, 1.0, 0.007499, 0.4508, 0.0, 1.0, 0.007499, 0.4508, 0.0, 1.0, 0.007499, 0.4452, 0.0, 1.0, 0.4508, 0.0, 0.004777, 1.0, 0.4508, 0.0, 0.004777, 1.0, 0.4508, 0.0, 0.004777, 1.0, 0.4508, 0.003035, 0.008568, 1.0])
me_tree0.use_remesh_preserve_volume = False
me_tree0.use_remesh_preserve_attributes = False
me_tree0.use_mirror_vertex_groups = False
me_tree0.update()
me_tree0_001 = bpy.data.meshes.new('tree0.001')
me_tree0_001.from_pydata([(-1.31, -1.475, -0.03103), (-1.31, 1.279, -0.03103), (2.013, 1.279, -0.03103), (2.013, -1.475, -0.03103), (-1.31, -1.475, 2.888), (-1.31, 1.279, 2.888), (2.013, 1.279, 2.888), (2.013, -1.475, 2.888), (-0.7734, -1.002, -0.02214), (-0.3463, -0.4791, -0.02214), (-0.1437, -0.6446, -0.02214), (-0.5707, -1.167, -0.02214), (-0.7734, -1.002, 1.229), (-0.3463, -0.4791, 1.229), (-0.1437, -0.6446, 1.229), (-0.5707, -1.167, 1.229), (1.324, -0.6707, 0.1758), (1.68, -0.9289, 0.4474), (1.188, -1.089, 0.4474), (0.8848, -0.6707, 0.4474), (1.188, -0.2528, 0.4474), (1.68, -0.4124, 0.4474), (1.46, -1.089, 0.8868), (0.9687, -0.9289, 0.8868), (0.9687, -0.4124, 0.8868), (1.46, -0.2528, 0.8868), (1.764, -0.6707, 0.8868), (1.324, -0.6707, 1.158), (1.533, -0.8225, 0.2492), (1.453, -1.068, 0.4088), (1.244, -0.9163, 0.2492), (1.533, -0.5189, 0.2492), (1.742, -0.6707, 0.4088), (0.9861, -0.9163, 0.4088), (1.066, -0.6707, 0.2492), (0.9861, -0.4251, 0.4088), (1.244, -0.4251, 0.2492), (1.453, -0.2733, 0.4088), (1.791, -0.5189, 0.6671), (1.791, -0.8225, 0.6671), (1.613, -1.068, 0.6671), (1.324, -1.162, 0.6671), (1.035, -1.068, 0.6671), (0.857, -0.8225, 0.6671), (0.857, -0.5189, 0.6671), (1.035, -0.2733, 0.6671), (1.324, -0.1794, 0.6671), (1.613, -0.2733, 0.6671), (1.662, -0.9163, 0.9253), (1.195, -1.068, 0.9253), (0.9063, -0.6707, 0.9253), (1.195, -0.2733, 0.9253), (1.662, -0.4251, 0.9253), (1.582, -0.6707, 1.085), (1.404, -0.9163, 1.085), (1.115, -0.8225, 1.085), (1.115, -0.5189, 1.085), (1.404, -0.4251, 1.085), (2.013, 1.279, -0.03103), (2.013, -1.475, -0.03103), (2.013, 1.279, 2.888), (2.013, -1.475, 2.888), (-1.31, -1.475, -0.03103), (-1.31, 1.279, -0.03103), (-1.31, -1.475, 2.888), (-1.31, 1.279, 2.888)], [], [(5, 6, 2, 1), (7, 4, 0, 3), (0, 1, 2, 3), (7, 6, 5, 4), (12, 13, 9, 8), (13, 14, 10, 9), (14, 15, 11, 10), (15, 12, 8, 11), (8, 9, 10, 11), (15, 14, 13, 12), (16, 28, 30), (17, 28, 32), (16, 30, 34), (16, 34, 36), (16, 36, 31), (17, 32, 39), (18, 29, 41), (19, 33, 43), (20, 35, 45), (21, 37, 47), (17, 39, 40), (18, 41, 42), (19, 43, 44), (20, 45, 46), (21, 47, 38), (22, 48, 54), (23, 49, 55), (24, 50, 56), (25, 51, 57), (26, 52, 53), (30, 29, 18), (30, 28, 29), (28, 17, 29), (32, 31, 21), (32, 28, 31), (28, 16, 31), (34, 33, 19), (34, 30, 33), (30, 18, 33), (36, 35, 20), (36, 34, 35), (34, 19, 35), (31, 37, 21), (31, 36, 37), (36, 20, 37), (39, 38, 26), (39, 32, 38), (32, 21, 38), (41, 40, 22), (41, 29, 40), (29, 17, 40), (43, 42, 23), (43, 33, 42), (33, 18, 42), (45, 44, 24), (45, 35, 44), (35, 19, 44), (47, 46, 25), (47, 37, 46), (37, 20, 46), (40, 48, 22), (40, 39, 48), (39, 26, 48), (42, 49, 23), (42, 41, 49), (41, 22, 49), (44, 50, 24), (44, 43, 50), (43, 23, 50), (46, 51, 25), (46, 45, 51), (45, 24, 51), (38, 52, 26), (38, 47, 52), (47, 25, 52), (54, 53, 27), (54, 48, 53), (48, 26, 53), (55, 54, 27), (55, 49, 54), (49, 22, 54), (56, 55, 27), (56, 50, 55), (50, 23, 55), (57, 56, 27), (57, 51, 56), (51, 24, 56), (53, 57, 27), (53, 52, 57), (52, 25, 57), (60, 61, 59, 58), (64, 65, 63, 62)])
_uv = me_tree0_001.uv_layers.new(name='UVMap')
_uv.uv.foreach_set('vector', [0.3455, 0.3917, 0.3443, 0.001052, 0.6874, 0.0, 0.6886, 0.3907, 0.001199, 0.3917, 0.0, 0.001053, 0.3431, 0.0, 0.3443, 0.3907, 0.668, 0.7834, 0.3443, 0.7824, 0.3455, 0.3917, 0.6692, 0.3927, 0.6896, 0.3917, 0.6886, 0.06796, 0.999, 0.06701, 1.0, 0.3908, 0.3443, 0.8835, 0.2674, 0.8798, 0.2669, 0.7358, 0.3438, 0.7395, 0.8561, 0.7547, 0.8799, 0.7546, 0.8803, 0.9017, 0.8565, 0.9018, 0.2669, 0.8832, 0.2055, 0.8829, 0.205, 0.7358, 0.2665, 0.7361, 0.8318, 0.7547, 0.8556, 0.7546, 0.8561, 0.9017, 0.8323, 0.9018, 0.5588, 0.8627, 0.5588, 0.7834, 0.5896, 0.7834, 0.5895, 0.8627, 0.4499, 0.7834, 0.4498, 0.8566, 0.4234, 0.8626, 0.4234, 0.7893, 0.1562, 0.7835, 0.1331, 0.7639, 0.1678, 0.7555, 0.02603, 0.7743, 0.02974, 0.748, 0.05302, 0.7597, 0.1562, 0.7835, 0.1678, 0.7555, 0.1865, 0.7858, 0.1562, 0.7835, 0.1865, 0.7858, 0.1634, 0.813, 0.1562, 0.7835, 0.1634, 0.813, 0.1304, 0.7994, 0.02603, 0.7743, 0.05302, 0.7597, 0.04667, 0.7944, 0.727, 0.7794, 0.744, 0.8059, 0.7101, 0.8046, 0.4046, 0.8356, 0.4234, 0.849, 0.3928, 0.8632, 0.3759, 0.7834, 0.3921, 0.8067, 0.3566, 0.8064, 0.611, 0.7834, 0.6371, 0.7903, 0.6074, 0.8102, 0.02603, 0.7743, 0.04667, 0.7944, 0.01948, 0.8041, 0.727, 0.7794, 0.7101, 0.8046, 0.696, 0.7737, 0.4046, 0.8356, 0.3928, 0.8632, 0.3735, 0.8371, 0.6635, 0.8073, 0.6692, 0.8382, 0.6383, 0.8242, 0.08306, 0.7535, 0.1073, 0.7721, 0.0802, 0.7822, 0.6932, 0.8298, 0.6989, 0.8533, 0.6692, 0.8335, 0.8056, 0.771, 0.8318, 0.7835, 0.8088, 0.8013, 0.7531, 0.8014, 0.7778, 0.7835, 0.7779, 0.8192, 0.6131, 0.8411, 0.6396, 0.8581, 0.6095, 0.865, 0.07227, 0.8125, 0.1009, 0.8068, 0.08019, 0.8342, 0.7509, 0.7757, 0.744, 0.8059, 0.727, 0.7794, 0.1678, 0.7555, 0.1331, 0.7639, 0.1447, 0.7358, 0.1331, 0.7639, 0.1169, 0.7501, 0.1447, 0.7358, 0.05302, 0.7597, 0.06327, 0.7358, 0.08306, 0.7535, 0.1073, 0.7798, 0.1331, 0.7639, 0.1304, 0.7994, 0.1331, 0.7639, 0.1562, 0.7835, 0.1304, 0.7994, 0.4229, 0.8141, 0.4234, 0.849, 0.4046, 0.8356, 0.1865, 0.7858, 0.1678, 0.7555, 0.1981, 0.7578, 0.1678, 0.7555, 0.1759, 0.7358, 0.1981, 0.7578, 0.406, 0.7834, 0.3921, 0.8067, 0.3759, 0.7834, 0.1634, 0.813, 0.1865, 0.7858, 0.1936, 0.8154, 0.4229, 0.8141, 0.4046, 0.8356, 0.3921, 0.8067, 0.1304, 0.7994, 0.1375, 0.8289, 0.1122, 0.8106, 0.1304, 0.7994, 0.1634, 0.813, 0.1375, 0.8289, 0.6672, 0.7834, 0.6635, 0.8073, 0.6371, 0.7903, 0.04667, 0.7944, 0.0802, 0.7822, 0.07227, 0.8125, 0.04667, 0.7944, 0.05302, 0.7597, 0.0802, 0.7822, 0.05302, 0.7597, 0.08306, 0.7535, 0.0802, 0.7822, 0.7101, 0.8046, 0.7241, 0.8355, 0.6932, 0.8298, 0.7101, 0.8046, 0.744, 0.8059, 0.7241, 0.8355, 0.744, 0.8059, 0.7509, 0.832, 0.7241, 0.8355, 0.7817, 0.7546, 0.8151, 0.7546, 0.8056, 0.771, 0.6874, 0.7546, 0.7213, 0.7559, 0.696, 0.7737, 0.7213, 0.7559, 0.727, 0.7794, 0.696, 0.7737, 0.3566, 0.8064, 0.3735, 0.8371, 0.3443, 0.835, 0.3566, 0.8064, 0.3921, 0.8067, 0.3735, 0.8371, 0.3921, 0.8067, 0.4046, 0.8356, 0.3735, 0.8371, 0.6074, 0.8102, 0.6383, 0.8242, 0.6131, 0.8411, 0.6074, 0.8102, 0.6371, 0.7903, 0.6383, 0.8242, 0.6371, 0.7903, 0.6635, 0.8073, 0.6383, 0.8242, 0.7241, 0.8355, 0.6989, 0.8533, 0.6932, 0.8298, 0.01948, 0.8041, 0.04667, 0.7944, 0.04667, 0.8266, 0.04667, 0.7944, 0.07227, 0.8125, 0.04667, 0.8266, 0.696, 0.7737, 0.6762, 0.8033, 0.6693, 0.7772, 0.696, 0.7737, 0.7101, 0.8046, 0.6762, 0.8033, 0.7101, 0.8046, 0.6932, 0.8298, 0.6762, 0.8033, 0.3735, 0.8371, 0.3574, 0.8629, 0.3443, 0.835, 0.3735, 0.8371, 0.3928, 0.8632, 0.3574, 0.8629, 0.7817, 0.7546, 0.8056, 0.771, 0.7778, 0.7835, 0.6383, 0.8242, 0.6396, 0.8581, 0.6131, 0.8411, 0.6383, 0.8242, 0.6692, 0.8382, 0.6396, 0.8581, 0.6692, 0.8382, 0.6657, 0.865, 0.6396, 0.8581, 0.0802, 0.7822, 0.1009, 0.8068, 0.07227, 0.8125, 0.0802, 0.7822, 0.1073, 0.7721, 0.1009, 0.8068, 0.6074, 0.8102, 0.6131, 0.8411, 0.5896, 0.8354, 0.8318, 0.8191, 0.8152, 0.848, 0.8057, 0.8317, 0.053, 0.8439, 0.04667, 0.8266, 0.08019, 0.8342, 0.04667, 0.8266, 0.07227, 0.8125, 0.08019, 0.8342, 0.8088, 0.8013, 0.8318, 0.8191, 0.8057, 0.8317, 0.8088, 0.8013, 0.8318, 0.7835, 0.8318, 0.8191, 0.6762, 0.8033, 0.6932, 0.8298, 0.6692, 0.8335, 0.7779, 0.8192, 0.8088, 0.8013, 0.8057, 0.8317, 0.7779, 0.8192, 0.7778, 0.7835, 0.8088, 0.8013, 0.7778, 0.7835, 0.8056, 0.771, 0.8088, 0.8013, 0.7818, 0.8481, 0.7779, 0.8192, 0.8057, 0.8317, 0.7818, 0.8481, 0.7509, 0.8302, 0.7779, 0.8192, 0.7509, 0.8302, 0.7531, 0.8014, 0.7779, 0.8192, 0.8152, 0.848, 0.7818, 0.8481, 0.8057, 0.8317, 0.08019, 0.8342, 0.1009, 0.8068, 0.1072, 0.8241, 0.5896, 0.8354, 0.6131, 0.8411, 0.6095, 0.865, 0.3443, 0.7348, 0.02053, 0.7358, 0.01948, 0.3927, 0.3432, 0.3917, 0.9628, 0.7275, 0.6692, 0.7546, 0.6703, 0.4188, 0.9638, 0.3917])
_ca = me_tree0_001.color_attributes.new('Col', 'BYTE_COLOR', 'CORNER')
_ca.data.foreach_set('color', [0.4508, 0.4508, 0.4508, 1.0, 0.4508, 0.4508, 0.4508, 1.0, 0.4452, 0.4452, 0.4452, 1.0, 0.4508, 0.4508, 0.4508, 1.0, 0.4508, 0.4508, 0.4508, 1.0, 0.4508, 0.4508, 0.4508, 1.0, 0.4508, 0.4508, 0.4508, 1.0, 0.4508, 0.4508, 0.4508, 1.0, 0.4508, 0.4508, 0.4508, 1.0, 0.4508, 0.4508, 0.4508, 1.0, 0.4452, 0.4452, 0.4452, 1.0, 0.4508, 0.4508, 0.4508, 1.0, 0.4508, 0.4508, 0.4508, 1.0, 0.4508, 0.4508, 0.4508, 1.0, 0.4508, 0.4508, 0.4508, 1.0, 0.4508, 0.4508, 0.4508, 1.0, 0.4508, 0.4072, 0.4125, 1.0, 0.4508, 0.4233, 0.4233, 1.0, 0.4508, 0.4452, 0.4452, 1.0, 0.4508, 0.4452, 0.4452, 1.0, 0.4508, 0.4452, 0.4452, 1.0, 0.4508, 0.4508, 0.4508, 1.0, 0.4508, 0.4452, 0.4452, 1.0, 0.4508, 0.4452, 0.4452, 1.0, 0.4508, 0.4508, 0.4508, 1.0, 0.4508, 0.4452, 0.4452, 1.0, 0.4508, 0.4452, 0.4452, 1.0, 0.4508, 0.4452, 0.4452, 1.0, 0.4508, 0.4452, 0.4452, 1.0, 0.4508, 0.4125, 0.4125, 1.0, 0.4508, 0.4452, 0.4452, 1.0, 0.4508, 0.4452, 0.4452, 1.0, 0.4508, 0.4452, 0.4452, 1.0, 0.4508, 0.4452, 0.4452, 1.0, 0.4508, 0.4452, 0.4452, 1.0, 0.4508, 0.4342, 0.4342, 1.0, 0.4508, 0.4452, 0.4452, 1.0, 0.4508, 0.4508, 0.4508, 1.0, 0.4508, 0.4452, 0.4452, 1.0, 0.4508, 0.4452, 0.4452, 1.0, 0.4452, 0.4508, 0.4452, 1.0, 0.4452, 0.4508, 0.4452, 1.0, 0.4452, 0.4508, 0.4452, 1.0, 0.4452, 0.4508, 0.4452, 1.0, 0.4452, 0.4508, 0.4452, 1.0, 0.4397, 0.4508, 0.4397, 1.0, 0.4452, 0.4508, 0.4452, 1.0, 0.4452, 0.4508, 0.4452, 1.0, 0.4452, 0.4508, 0.4452, 1.0, 0.4452, 0.4508, 0.4452, 1.0, 0.4452, 0.4452, 0.4452, 1.0, 0.4452, 0.4508, 0.4452, 1.0, 0.4452, 0.4508, 0.4452, 1.0, 0.4452, 0.4508, 0.4452, 1.0, 0.4452, 0.4508, 0.4452, 1.0, 0.4452, 0.4508, 0.4452, 1.0, 0.4452, 0.4508, 0.4452, 1.0, 0.4452, 0.4508, 0.4452, 1.0, 0.4452, 0.4508, 0.4452, 1.0, 0.4452, 0.4508, 0.4452, 1.0, 0.4452, 0.4508, 0.4452, 1.0, 0.4452, 0.4508, 0.4452, 1.0, 0.4452, 0.4508, 0.4452, 1.0, 0.4452, 0.4508, 0.4452, 1.0, 0.4452, 0.4508, 0.4452, 1.0, 0.4452, 0.4452, 0.4452, 1.0, 0.4452, 0.4508, 0.4452, 1.0, 0.4452, 0.4508, 0.4452, 1.0, 0.4452, 0.4508, 0.4452, 1.0, 0.4452, 0.4508, 0.4452, 1.0, 0.4452, 0.4508, 0.4452, 1.0, 0.4452, 0.4508, 0.4452, 1.0, 0.4452, 0.4508, 0.4452, 1.0, 0.4452, 0.4508, 0.4452, 1.0, 0.4452, 0.4508, 0.4452, 1.0, 0.4452, 0.4508, 0.4452, 1.0, 0.4452, 0.4508, 0.4452, 1.0, 0.4452, 0.4508, 0.4452, 1.0, 0.4452, 0.4508, 0.4452, 1.0, 0.4452, 0.4508, 0.4452, 1.0, 0.4452, 0.4508, 0.4452, 1.0, 0.4452, 0.4508, 0.4452, 1.0, 0.4452, 0.4508, 0.4452, 1.0, 0.4452, 0.4508, 0.4452, 1.0, 0.4452, 0.4508, 0.4452, 1.0, 0.4452, 0.4508, 0.4452, 1.0, 0.4452, 0.4508, 0.4452, 1.0, 0.4452, 0.4508, 0.4452, 1.0, 0.4452, 0.4508, 0.4452, 1.0, 0.4452, 0.4508, 0.4452, 1.0, 0.4452, 0.4508, 0.4452, 1.0, 0.4508, 0.4508, 0.4508, 1.0, 0.4452, 0.4452, 0.4452, 1.0, 0.4452, 0.4508, 0.4452, 1.0, 0.4452, 0.4508, 0.4452, 1.0, 0.4452, 0.4508, 0.4452, 1.0, 0.4452, 0.4508, 0.4452, 1.0, 0.4452, 0.4508, 0.4452, 1.0, 0.4452, 0.4508, 0.4452, 1.0, 0.4452, 0.4508, 0.4452, 1.0, 0.4452, 0.4508, 0.4452, 1.0, 0.4452, 0.4508, 0.4452, 1.0, 0.4452, 0.4508, 0.4452, 1.0, 0.4452, 0.4508, 0.4452, 1.0, 0.4452, 0.4508, 0.4452, 1.0, 0.4452, 0.4508, 0.4452, 1.0, 0.4452, 0.4508, 0.4452, 1.0, 0.4452, 0.4508, 0.4452, 1.0, 0.4452, 0.4508, 0.4452, 1.0, 0.4397, 0.4508, 0.4397, 1.0, 0.4452, 0.4508, 0.4452, 1.0, 0.4452, 0.4508, 0.4452, 1.0, 0.4397, 0.4508, 0.4397, 1.0, 0.4452, 0.4508, 0.4452, 1.0, 0.4452, 0.4508, 0.4452, 1.0, 0.4452, 0.4508, 0.4452, 1.0, 0.4452, 0.4508, 0.4452, 1.0, 0.4452, 0.4508, 0.4452, 1.0, 0.4452, 0.4508, 0.4452, 1.0, 0.4452, 0.4508, 0.4452, 1.0, 0.4452, 0.4508, 0.4452, 1.0, 0.4452, 0.4508, 0.4452, 1.0, 0.4452, 0.4508, 0.4452, 1.0, 0.4452, 0.4508, 0.4452, 1.0, 0.4452, 0.4508, 0.4452, 1.0, 0.4452, 0.4508, 0.4452, 1.0, 0.4452, 0.4508, 0.4452, 1.0, 0.4452, 0.4508, 0.4452, 1.0, 0.4452, 0.4452, 0.4452, 1.0, 0.4452, 0.4508, 0.4452, 1.0, 0.4452, 0.4508, 0.4452, 1.0, 0.4452, 0.4452, 0.4452, 1.0, 0.4452, 0.4452, 0.4452, 1.0, 0.4452, 0.4452, 0.4452, 1.0, 0.4452, 0.4452, 0.4452, 1.0, 0.4452, 0.4452, 0.4452, 1.0, 0.4452, 0.4508, 0.4452, 1.0, 0.4452, 0.4508, 0.4452, 1.0, 0.4452, 0.4508, 0.4452, 1.0, 0.4452, 0.4508, 0.4452, 1.0, 0.4452, 0.4508, 0.4452, 1.0, 0.4452, 0.4508, 0.4452, 1.0, 0.4452, 0.4508, 0.4452, 1.0, 0.4452, 0.4508, 0.4452, 1.0, 0.4452, 0.4508, 0.4452, 1.0, 0.4452, 0.4508, 0.4452, 1.0, 0.4452, 0.4508, 0.4452, 1.0, 0.4452, 0.4508, 0.4452, 1.0, 0.4452, 0.4508, 0.4452, 1.0, 0.4452, 0.4508, 0.4452, 1.0, 0.4452, 0.4508, 0.4452, 1.0, 0.4452, 0.4508, 0.4452, 1.0, 0.4452, 0.4508, 0.4452, 1.0, 0.4452, 0.4508, 0.4452, 1.0, 0.4452, 0.4508, 0.4452, 1.0, 0.4452, 0.4508, 0.4452, 1.0, 0.4452, 0.4508, 0.4452, 1.0, 0.4452, 0.4508, 0.4452, 1.0, 0.4452, 0.4508, 0.4452, 1.0, 0.4452, 0.4508, 0.4452, 1.0, 0.4452, 0.4508, 0.4452, 1.0, 0.4452, 0.4508, 0.4452, 1.0, 0.4452, 0.4508, 0.4452, 1.0, 0.4452, 0.4508, 0.4452, 1.0, 0.4452, 0.4508, 0.4452, 1.0, 0.4452, 0.4508, 0.4452, 1.0, 0.4452, 0.4508, 0.4452, 1.0, 0.4452, 0.4508, 0.4452, 1.0, 0.4452, 0.4508, 0.4452, 1.0, 0.4452, 0.4508, 0.4452, 1.0, 0.4452, 0.4508, 0.4452, 1.0, 0.4452, 0.4508, 0.4452, 1.0, 0.4452, 0.4508, 0.4452, 1.0, 0.4452, 0.4452, 0.4452, 1.0, 0.4452, 0.4452, 0.4452, 1.0, 0.4452, 0.4508, 0.4452, 1.0, 0.4452, 0.4452, 0.4452, 1.0, 0.4452, 0.4452, 0.4452, 1.0, 0.4452, 0.4508, 0.4452, 1.0, 0.4452, 0.4508, 0.4452, 1.0, 0.4508, 0.4508, 0.4508, 1.0, 0.4397, 0.4508, 0.4397, 1.0, 0.4452, 0.4508, 0.4452, 1.0, 0.4452, 0.4508, 0.4452, 1.0, 0.4452, 0.4508, 0.4452, 1.0, 0.4452, 0.4508, 0.4452, 1.0, 0.4452, 0.4508, 0.4452, 1.0, 0.4452, 0.4508, 0.4452, 1.0, 0.4452, 0.4508, 0.4452, 1.0, 0.4452, 0.4508, 0.4452, 1.0, 0.4452, 0.4508, 0.4452, 1.0, 0.4452, 0.4508, 0.4452, 1.0, 0.4452, 0.4508, 0.4452, 1.0, 0.4452, 0.4508, 0.4452, 1.0, 0.4452, 0.4508, 0.4452, 1.0, 0.4452, 0.4508, 0.4452, 1.0, 0.4452, 0.4508, 0.4452, 1.0, 0.4452, 0.4508, 0.4452, 1.0, 0.4452, 0.4508, 0.4452, 1.0, 0.4452, 0.4508, 0.4452, 1.0, 0.4452, 0.4508, 0.4452, 1.0, 0.4452, 0.4508, 0.4452, 1.0, 0.4452, 0.4508, 0.4452, 1.0, 0.4452, 0.4508, 0.4452, 1.0, 0.4452, 0.4508, 0.4452, 1.0, 0.4452, 0.4508, 0.4452, 1.0, 0.4452, 0.4508, 0.4452, 1.0, 0.4452, 0.4508, 0.4452, 1.0, 0.4452, 0.4508, 0.4452, 1.0, 0.4452, 0.4508, 0.4452, 1.0, 0.4452, 0.4508, 0.4452, 1.0, 0.4452, 0.4508, 0.4452, 1.0, 0.4452, 0.4508, 0.4452, 1.0, 0.4452, 0.4508, 0.4452, 1.0, 0.4452, 0.4508, 0.4452, 1.0, 0.4452, 0.4508, 0.4452, 1.0, 0.4452, 0.4508, 0.4452, 1.0, 0.4452, 0.4508, 0.4452, 1.0, 0.4452, 0.4508, 0.4452, 1.0, 0.4452, 0.4508, 0.4452, 1.0, 0.4452, 0.4508, 0.4452, 1.0, 0.4452, 0.4508, 0.4452, 1.0, 0.4452, 0.4508, 0.4452, 1.0, 0.4452, 0.4508, 0.4452, 1.0, 0.4452, 0.4452, 0.4452, 1.0, 0.4452, 0.4508, 0.4452, 1.0, 0.4452, 0.4508, 0.4452, 1.0, 0.4452, 0.4508, 0.4452, 1.0, 0.4452, 0.4508, 0.4452, 1.0, 0.4452, 0.4508, 0.4452, 1.0, 0.4397, 0.4508, 0.4397, 1.0, 0.4452, 0.4508, 0.4452, 1.0, 0.4397, 0.4508, 0.4397, 1.0, 0.4452, 0.4508, 0.4452, 1.0, 0.4452, 0.4508, 0.4452, 1.0, 0.4452, 0.4508, 0.4452, 1.0, 0.4452, 0.4508, 0.4452, 1.0, 0.4452, 0.4508, 0.4452, 1.0, 0.4452, 0.4508, 0.4452, 1.0, 0.4452, 0.4508, 0.4452, 1.0, 0.4452, 0.4508, 0.4452, 1.0, 0.4452, 0.4508, 0.4452, 1.0, 0.4452, 0.4508, 0.4452, 1.0, 0.4452, 0.4508, 0.4452, 1.0, 0.4452, 0.4508, 0.4452, 1.0, 0.4452, 0.4508, 0.4452, 1.0, 0.4452, 0.4508, 0.4452, 1.0, 0.4452, 0.4508, 0.4452, 1.0, 0.4452, 0.4508, 0.4452, 1.0, 0.4452, 0.4508, 0.4452, 1.0, 0.4452, 0.4508, 0.4452, 1.0, 0.4452, 0.4508, 0.4452, 1.0, 0.4452, 0.4508, 0.4452, 1.0, 0.4452, 0.4508, 0.4452, 1.0, 0.4452, 0.4452, 0.4452, 1.0, 0.4452, 0.4508, 0.4452, 1.0, 0.4452, 0.4508, 0.4452, 1.0, 0.4452, 0.4452, 0.4452, 1.0, 0.4452, 0.4452, 0.4452, 1.0, 0.4452, 0.4452, 0.4452, 1.0, 0.4452, 0.4452, 0.4452, 1.0, 0.4452, 0.4452, 0.4452, 1.0, 0.4452, 0.4508, 0.4452, 1.0, 0.4452, 0.4508, 0.4452, 1.0, 0.4452, 0.4508, 0.4452, 1.0, 0.4452, 0.4508, 0.4452, 1.0, 0.4452, 0.4508, 0.4452, 1.0, 0.4452, 0.4508, 0.4452, 1.0, 0.4452, 0.4508, 0.4452, 1.0, 0.4508, 0.4508, 0.4508, 1.0, 0.4452, 0.4508, 0.4452, 1.0, 0.4452, 0.4508, 0.4452, 1.0, 0.4452, 0.4508, 0.4452, 1.0, 0.4452, 0.4508, 0.4452, 1.0, 0.4452, 0.4508, 0.4452, 1.0, 0.4452, 0.4508, 0.4452, 1.0, 0.4452, 0.4508, 0.4452, 1.0, 0.4452, 0.4508, 0.4452, 1.0, 0.4452, 0.4508, 0.4452, 1.0, 0.4452, 0.4508, 0.4452, 1.0, 0.007499, 0.4508, 0.0, 1.0, 0.007499, 0.4508, 0.0, 1.0, 0.007499, 0.4508, 0.0, 1.0, 0.007499, 0.4452, 0.0, 1.0, 0.4508, 0.0, 0.004777, 1.0, 0.4508, 0.0, 0.004777, 1.0, 0.4508, 0.0, 0.004777, 1.0, 0.4508, 0.003035, 0.008568, 1.0])
me_tree0_001.use_remesh_preserve_volume = False
me_tree0_001.use_remesh_preserve_attributes = False
me_tree0_001.use_mirror_vertex_groups = False
me_tree0_001.update()

# ---- objects
ob_radiomodel = bpy.data.objects.new('radiomodel', me_tree0)
ob_radiomodel_001 = bpy.data.objects.new('radiomodel.001', me_tree0_001)

# ---- transforms, parenting, visibility, modifiers, constraints
ob_radiomodel.location = (0.0, 0.0, 0.0)
ob_radiomodel.lineart.crease_threshold = 0.0
ob_radiomodel_001.location = (0.0, 0.0, 0.0)
ob_radiomodel_001.lineart.crease_threshold = 0.0

# ---- collection membership
col_collection_1.objects.link(ob_radiomodel)
col_collection_15.objects.link(ob_radiomodel_001)

# ---- scene / render settings (as saved in the file)
scene.frame_start = 1; scene.frame_end = 250; scene.frame_set(1)
scene.render.engine = 'BLENDER_EEVEE_NEXT'
scene.render.image_settings.color_mode = 'RGB'
scene.render.image_settings.compression = 90
scene.render.resolution_percentage = 50
scene.render.dither_intensity = 0.0
scene.render.bake_margin = 2
scene.cycles.use_denoising = False
scene.cycles.samples = 10
scene.cycles.sampling_pattern = 'TABULATED_SOBOL'
scene.cycles.light_sampling_threshold = 0.0
scene.cycles.use_adaptive_sampling = False
scene.cycles.use_light_tree = False
scene.cycles.blur_glossy = 0.0
scene.cycles.volume_bounces = 1
scene.cycles.pixel_filter_type = 'GAUSSIAN'
scene.cycles.sample_clamp_indirect = 0.0
scene.view_settings.view_transform = 'Standard'
bpy.context.view_layer.update()

# ---- added for rendering (the .blend has no active camera and no usable light): camera, sun
cam_auto = bpy.data.cameras.new('AutoCamera')
cam_auto.lens = 50.0
cam_auto.sensor_width = 36.0
cam_auto.clip_end = 1000.0
ob_auto_camera = bpy.data.objects.new('AutoCamera', cam_auto)
scene.collection.objects.link(ob_auto_camera)
ob_auto_camera.location = (5.17254, -5.88363, 5.28528)
ob_auto_camera.rotation_euler = (1.09748, -7.21219e-08, 0.694738)
scene.camera = ob_auto_camera
light_auto_sun = bpy.data.lights.new('AutoSun', 'SUN')
light_auto_sun.energy = 3.0
light_auto_sun.angle = 0.0523599
ob_auto_sun = bpy.data.objects.new('AutoSun', light_auto_sun)
scene.collection.objects.link(ob_auto_sun)
ob_auto_sun.rotation_euler = (0.872665, 0.174533, 0.523599)
bpy.context.view_layer.update()
